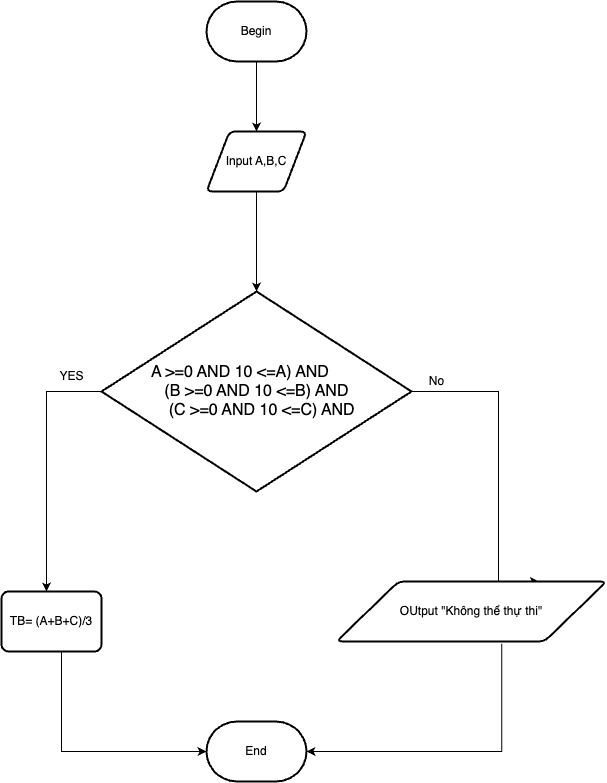

The diagram above was exported from draw.io. Its source (the exported page's mxGraphModel, read from the mxfile embedded in the PNG):
<mxGraphModel dx="597" dy="1123" grid="1" gridSize="10" guides="1" tooltips="1" connect="1" arrows="1" fold="1" page="1" pageScale="1" pageWidth="1169" pageHeight="827" math="0" shadow="0">
  <root>
    <mxCell id="0" />
    <mxCell id="1" parent="0" />
    <mxCell id="V80vxKgpTHDF7PZHybiU-6" style="edgeStyle=orthogonalEdgeStyle;rounded=0;orthogonalLoop=1;jettySize=auto;html=1;entryX=0.5;entryY=0;entryDx=0;entryDy=0;" edge="1" parent="1" source="u5oXYtV3NKRl-gYC1ytZ-1" target="u5oXYtV3NKRl-gYC1ytZ-2">
      <mxGeometry relative="1" as="geometry" />
    </mxCell>
    <mxCell id="u5oXYtV3NKRl-gYC1ytZ-1" value="Begin" style="strokeWidth=2;html=1;shape=mxgraph.flowchart.terminator;whiteSpace=wrap;" vertex="1" parent="1">
      <mxGeometry x="360" width="100" height="60" as="geometry" />
    </mxCell>
    <mxCell id="V80vxKgpTHDF7PZHybiU-7" style="edgeStyle=orthogonalEdgeStyle;rounded=0;orthogonalLoop=1;jettySize=auto;html=1;" edge="1" parent="1" source="u5oXYtV3NKRl-gYC1ytZ-2" target="1CCtXb8zHZi55fQOlHdO-1">
      <mxGeometry relative="1" as="geometry" />
    </mxCell>
    <mxCell id="u5oXYtV3NKRl-gYC1ytZ-2" value="Input A,B,C" style="shape=parallelogram;html=1;strokeWidth=2;perimeter=parallelogramPerimeter;whiteSpace=wrap;rounded=1;arcSize=12;size=0.23;" vertex="1" parent="1">
      <mxGeometry x="360" y="130" width="100" height="60" as="geometry" />
    </mxCell>
    <mxCell id="tb_lgwTQB5GJYdjLvDP2-1" style="edgeStyle=orthogonalEdgeStyle;rounded=0;orthogonalLoop=1;jettySize=auto;html=1;" edge="1" parent="1" source="1CCtXb8zHZi55fQOlHdO-1">
      <mxGeometry relative="1" as="geometry">
        <mxPoint x="200" y="590" as="targetPoint" />
        <Array as="points">
          <mxPoint x="200" y="390" />
        </Array>
      </mxGeometry>
    </mxCell>
    <mxCell id="tb_lgwTQB5GJYdjLvDP2-2" style="edgeStyle=orthogonalEdgeStyle;rounded=0;orthogonalLoop=1;jettySize=auto;html=1;entryX=0.75;entryY=0;entryDx=0;entryDy=0;" edge="1" parent="1" source="1CCtXb8zHZi55fQOlHdO-1" target="dTHVtkMwbXBJsg-jbyZ9-2">
      <mxGeometry relative="1" as="geometry">
        <Array as="points">
          <mxPoint x="652" y="390" />
        </Array>
      </mxGeometry>
    </mxCell>
    <mxCell id="1CCtXb8zHZi55fQOlHdO-1" value="&lt;p style=&quot;margin: 0cm 0cm 0cm 36pt; font-size: 12pt; font-family: Calibri, sans-serif;&quot; class=&quot;MsoNormal&quot;&gt;A &amp;gt;=0 AND 10 &amp;lt;=A) AND&lt;/p&gt;&lt;p style=&quot;margin: 0cm 0cm 0cm 36pt; font-size: 12pt; font-family: Calibri, sans-serif;&quot; class=&quot;MsoNormal&quot;&gt;&lt;span lang=&quot;VI&quot;&gt;&amp;nbsp; &amp;nbsp;(B &amp;gt;=0 AND 10 &amp;lt;=B) AND&lt;/span&gt;&lt;/p&gt;&lt;p style=&quot;margin: 0cm 0cm 0cm 36pt; font-size: 12pt; font-family: Calibri, sans-serif;&quot; class=&quot;MsoNormal&quot;&gt;&lt;span lang=&quot;VI&quot;&gt;&amp;nbsp; &amp;nbsp; (C &amp;gt;=0 AND 10 &amp;lt;=C) AND&lt;/span&gt;&lt;/p&gt;" style="strokeWidth=2;html=1;shape=mxgraph.flowchart.decision;whiteSpace=wrap;align=left;" vertex="1" parent="1">
      <mxGeometry x="255" y="290" width="310" height="200" as="geometry" />
    </mxCell>
    <mxCell id="V80vxKgpTHDF7PZHybiU-4" style="edgeStyle=orthogonalEdgeStyle;rounded=0;orthogonalLoop=1;jettySize=auto;html=1;entryX=0;entryY=0.5;entryDx=0;entryDy=0;entryPerimeter=0;" edge="1" parent="1" target="V80vxKgpTHDF7PZHybiU-3">
      <mxGeometry relative="1" as="geometry">
        <mxPoint x="215" y="650" as="sourcePoint" />
        <Array as="points">
          <mxPoint x="215" y="750" />
        </Array>
      </mxGeometry>
    </mxCell>
    <mxCell id="V80vxKgpTHDF7PZHybiU-5" style="edgeStyle=orthogonalEdgeStyle;rounded=0;orthogonalLoop=1;jettySize=auto;html=1;entryX=1;entryY=0.5;entryDx=0;entryDy=0;entryPerimeter=0;exitX=0.612;exitY=1.036;exitDx=0;exitDy=0;exitPerimeter=0;" edge="1" parent="1" source="dTHVtkMwbXBJsg-jbyZ9-2" target="V80vxKgpTHDF7PZHybiU-3">
      <mxGeometry relative="1" as="geometry">
        <Array as="points">
          <mxPoint x="655" y="750" />
        </Array>
      </mxGeometry>
    </mxCell>
    <mxCell id="dTHVtkMwbXBJsg-jbyZ9-2" value="OUtput &quot;Không thể thự thi&quot;" style="shape=parallelogram;html=1;strokeWidth=2;perimeter=parallelogramPerimeter;whiteSpace=wrap;rounded=1;arcSize=12;size=0.23;" vertex="1" parent="1">
      <mxGeometry x="490" y="580" width="270" height="60" as="geometry" />
    </mxCell>
    <mxCell id="V80vxKgpTHDF7PZHybiU-3" value="End" style="strokeWidth=2;html=1;shape=mxgraph.flowchart.terminator;whiteSpace=wrap;" vertex="1" parent="1">
      <mxGeometry x="360" y="720" width="100" height="60" as="geometry" />
    </mxCell>
    <mxCell id="oSIrALMisERqpd3--pe5-1" value="YES" style="text;html=1;align=center;verticalAlign=middle;resizable=0;points=[];autosize=1;strokeColor=none;fillColor=none;" vertex="1" parent="1">
      <mxGeometry x="200" y="360" width="50" height="30" as="geometry" />
    </mxCell>
    <mxCell id="oSIrALMisERqpd3--pe5-3" value="No" style="text;html=1;align=center;verticalAlign=middle;resizable=0;points=[];autosize=1;strokeColor=none;fillColor=none;" vertex="1" parent="1">
      <mxGeometry x="570" y="365" width="40" height="30" as="geometry" />
    </mxCell>
    <mxCell id="finKexHOR0rj_BpZWW5r-1" value="TB= (A+B+C)/3" style="rounded=1;whiteSpace=wrap;html=1;absoluteArcSize=1;arcSize=14;strokeWidth=2;" vertex="1" parent="1">
      <mxGeometry x="155" y="590" width="100" height="60" as="geometry" />
    </mxCell>
  </root>
</mxGraphModel>